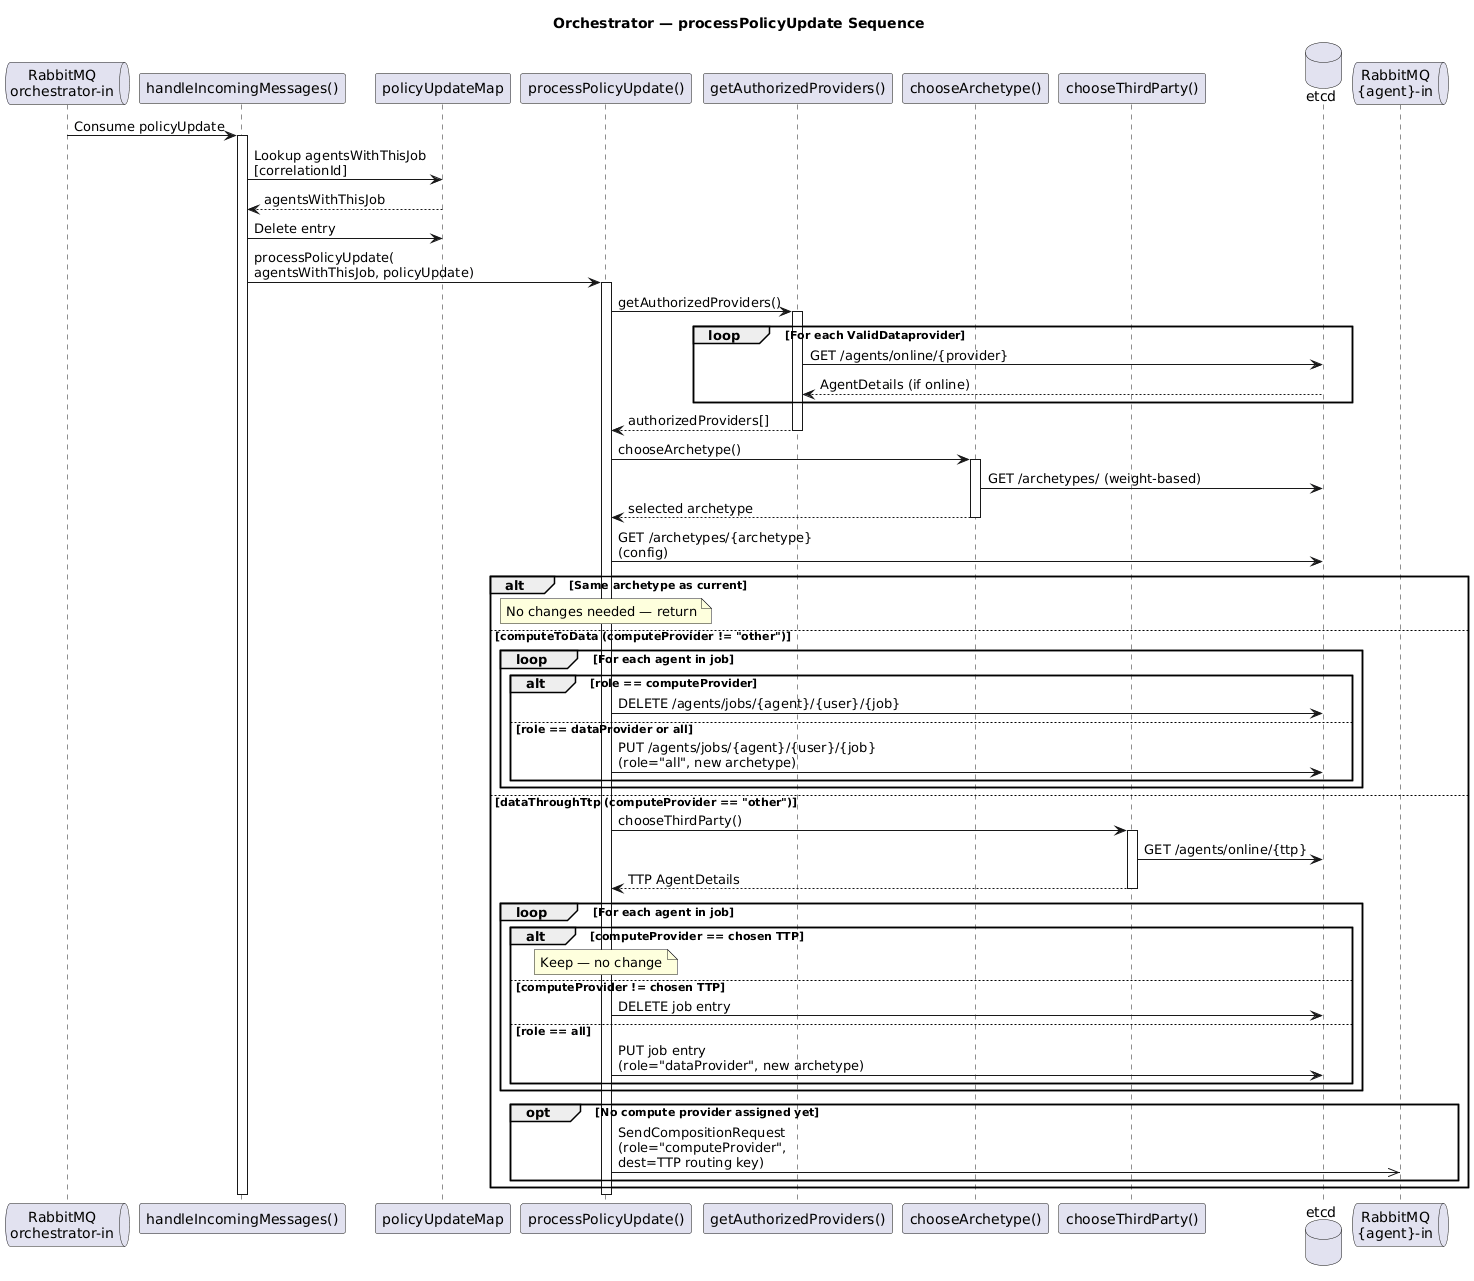

The diagram above was rendered by PlantUML. Its source (embedded in the PNG):
@startuml Sequence - Orchestrator Process

title Orchestrator — processPolicyUpdate Sequence

queue "RabbitMQ\norchestrator-in" as MQ_Orch
participant "handleIncomingMessages()" as Router
participant "policyUpdateMap" as Map
participant "processPolicyUpdate()" as Process
participant "getAuthorizedProviders()" as AuthProv
participant "chooseArchetype()" as ChooseArch
participant "chooseThirdParty()" as ChooseTTP
database "etcd" as etcd
queue "RabbitMQ\n{agent}-in" as MQ_Agent

MQ_Orch -> Router : Consume policyUpdate
activate Router

Router -> Map : Lookup agentsWithThisJob\n[correlationId]
Map --> Router : agentsWithThisJob
Router -> Map : Delete entry

Router -> Process : processPolicyUpdate(\nagentsWithThisJob, policyUpdate)
activate Process

Process -> AuthProv : getAuthorizedProviders()
activate AuthProv
loop For each ValidDataprovider
    AuthProv -> etcd : GET /agents/online/{provider}
    etcd --> AuthProv : AgentDetails (if online)
end
AuthProv --> Process : authorizedProviders[]
deactivate AuthProv

Process -> ChooseArch : chooseArchetype()
activate ChooseArch
ChooseArch -> etcd : GET /archetypes/ (weight-based)
ChooseArch --> Process : selected archetype
deactivate ChooseArch

Process -> etcd : GET /archetypes/{archetype}\n(config)

alt Same archetype as current
    note over Process : No changes needed — return
else computeToData (computeProvider != "other")
    loop For each agent in job
        alt role == computeProvider
            Process -> etcd : DELETE /agents/jobs/{agent}/{user}/{job}
        else role == dataProvider or all
            Process -> etcd : PUT /agents/jobs/{agent}/{user}/{job}\n(role="all", new archetype)
        end
    end
else dataThroughTtp (computeProvider == "other")
    Process -> ChooseTTP : chooseThirdParty()
    activate ChooseTTP
    ChooseTTP -> etcd : GET /agents/online/{ttp}
    ChooseTTP --> Process : TTP AgentDetails
    deactivate ChooseTTP

    loop For each agent in job
        alt computeProvider == chosen TTP
            note over Process : Keep — no change
        else computeProvider != chosen TTP
            Process -> etcd : DELETE job entry
        else role == all
            Process -> etcd : PUT job entry\n(role="dataProvider", new archetype)
        end
    end

    opt No compute provider assigned yet
        Process ->> MQ_Agent : SendCompositionRequest\n(role="computeProvider",\ndest=TTP routing key)
    end
end

deactivate Process
deactivate Router

@enduml